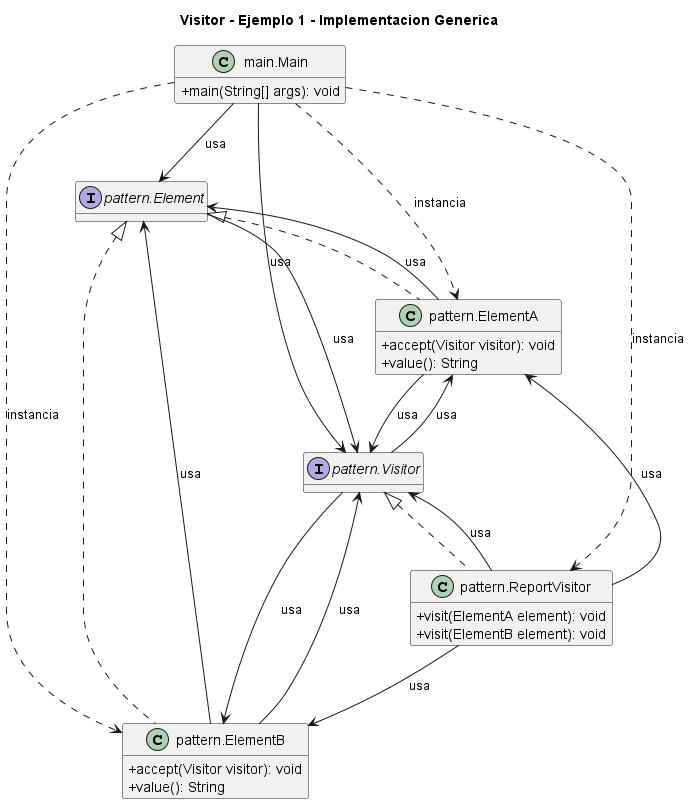

The diagram above was rendered by PlantUML. Its source (embedded in the PNG):
@startuml
title Visitor - Ejemplo 1 - Implementacion Generica
skinparam classAttributeIconSize 0
hide empty fields
class "main.Main" as main_Main {
  +main(String[] args): void
}
interface "pattern.Element" as pattern_Element {
}
class "pattern.ElementA" as pattern_ElementA {
  +accept(Visitor visitor): void
  +value(): String
}
class "pattern.ElementB" as pattern_ElementB {
  +accept(Visitor visitor): void
  +value(): String
}
class "pattern.ReportVisitor" as pattern_ReportVisitor {
  +visit(ElementA element): void
  +visit(ElementB element): void
}
interface "pattern.Visitor" as pattern_Visitor {
}
pattern_Element <|.. pattern_ElementA
pattern_Element <|.. pattern_ElementB
pattern_Visitor <|.. pattern_ReportVisitor
main_Main --> pattern_Element : usa
main_Main ..> pattern_ElementA : instancia
main_Main ..> pattern_ElementB : instancia
main_Main ..> pattern_ReportVisitor : instancia
main_Main --> pattern_Visitor : usa
pattern_Element --> pattern_Visitor : usa
pattern_ElementA --> pattern_Element : usa
pattern_ElementA --> pattern_Visitor : usa
pattern_ElementB --> pattern_Element : usa
pattern_ElementB --> pattern_Visitor : usa
pattern_ReportVisitor --> pattern_ElementA : usa
pattern_ReportVisitor --> pattern_ElementB : usa
pattern_ReportVisitor --> pattern_Visitor : usa
pattern_Visitor --> pattern_ElementA : usa
pattern_Visitor --> pattern_ElementB : usa
@enduml